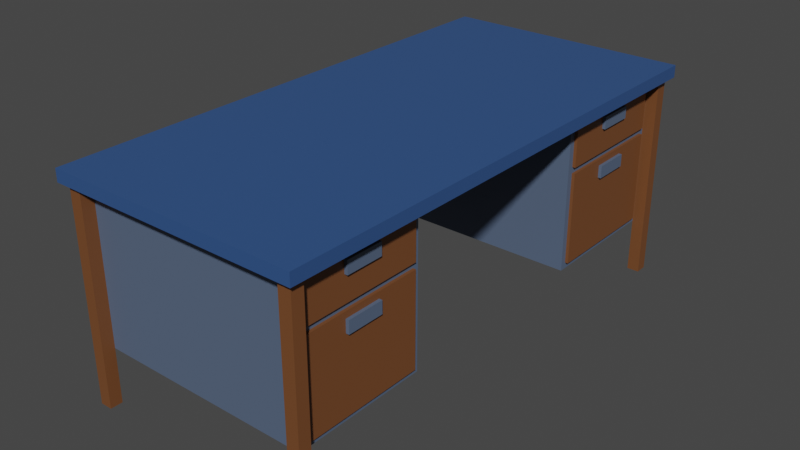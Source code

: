 # Source: SecureGuardTable.blend  (saved by Blender 2.91.10; exported with 4.5.12 LTS)
import bpy
from mathutils import Matrix  # noqa: F401  (used for matrix-valued properties, if any)

bpy.ops.wm.read_factory_settings(use_empty=True)
scene = bpy.context.scene
scene.name = 'Scene'

# ---- collections
col_collection = bpy.data.collections.new('Collection'); scene.collection.children.link(col_collection)

# ---- materials (node trees are filled in below, after node groups)
mat_material_001 = bpy.data.materials.new('Material.001')
mat_material_001.use_transparent_shadow = False
mat_dev_dev_measuregeneric01b_002 = bpy.data.materials.new('dev/dev_measuregeneric01b.002')
mat_dev_dev_measuregeneric01b_002.use_transparent_shadow = False
mat_dev_dev_measuregeneric01b_002.diffuse_color = (0.7613, 0.7613, 0.7613, 1.0)
mat_material_002 = bpy.data.materials.new('Material.002')
mat_material_002.use_transparent_shadow = False
mat_dev_dev_measuregeneric01b_003 = bpy.data.materials.new('dev/dev_measuregeneric01b.003')
mat_dev_dev_measuregeneric01b_003.use_transparent_shadow = False
mat_dev_dev_measuregeneric01b_003.diffuse_color = (0.5071, 0.5071, 0.5071, 1.0)

# ---- material node trees
mat_material_001.use_nodes = True; mat_material_001.node_tree.nodes.clear()
_N = mat_material_001.node_tree.nodes; _L = mat_material_001.node_tree.links
n0 = _N.new('ShaderNodeBsdfPrincipled'); n0.name = 'Principled BSDF'; n0.location = (10, 300)
n0.distribution = 'GGX'
n0.subsurface_method = 'BURLEY'
n0.inputs[0].default_value = (0.09132, 0.128, 0.2019, 1.0)
n0.inputs[3].default_value = 1.45
n0.inputs[27].default_value = (0.0, 0.0, 0.0, 1.0)
n0.inputs[28].default_value = 1.0
n1 = _N.new('ShaderNodeOutputMaterial'); n1.name = 'Material Output'; n1.location = (300, 300)
_L.new(n0.outputs[0], n1.inputs[0])
n1.is_active_output = True
mat_dev_dev_measuregeneric01b_002.use_nodes = True; mat_dev_dev_measuregeneric01b_002.node_tree.nodes.clear()
_N = mat_dev_dev_measuregeneric01b_002.node_tree.nodes; _L = mat_dev_dev_measuregeneric01b_002.node_tree.links
n0 = _N.new('ShaderNodeBsdfPrincipled'); n0.name = 'Principled BSDF'; n0.location = (10, 300)
n0.distribution = 'GGX'
n0.subsurface_method = 'BURLEY'
n0.inputs[0].default_value = (0.7613, 0.7613, 0.7613, 1.0)
n0.inputs[2].default_value = 0.4
n0.inputs[3].default_value = 1.45
n0.inputs[27].default_value = (0.0, 0.0, 0.0, 1.0)
n0.inputs[28].default_value = 1.0
n1 = _N.new('ShaderNodeOutputMaterial'); n1.name = 'Material Output'; n1.location = (300, 300)
n2 = _N.new('ShaderNodeNormalMap'); n2.name = 'Normal Map'; n2.location = (-300, -300)
n2.label = 'Normal/Map'
n2.inputs[0].default_value = 0.0
_L.new(n0.outputs[0], n1.inputs[0])
_L.new(n2.outputs[0], n0.inputs[5])
n1.is_active_output = True
mat_material_002.use_nodes = True; mat_material_002.node_tree.nodes.clear()
_N = mat_material_002.node_tree.nodes; _L = mat_material_002.node_tree.links
n0 = _N.new('ShaderNodeBsdfPrincipled'); n0.name = 'Principled BSDF'; n0.location = (10, 300)
n0.distribution = 'GGX'
n0.subsurface_method = 'BURLEY'
n0.inputs[0].default_value = (0.1789, 0.06636, 0.02218, 1.0)
n0.inputs[3].default_value = 1.45
n0.inputs[27].default_value = (0.0, 0.0, 0.0, 1.0)
n0.inputs[28].default_value = 1.0
n1 = _N.new('ShaderNodeOutputMaterial'); n1.name = 'Material Output'; n1.location = (300, 300)
_L.new(n0.outputs[0], n1.inputs[0])
n1.is_active_output = True
mat_dev_dev_measuregeneric01b_003.use_nodes = True; mat_dev_dev_measuregeneric01b_003.node_tree.nodes.clear()
_N = mat_dev_dev_measuregeneric01b_003.node_tree.nodes; _L = mat_dev_dev_measuregeneric01b_003.node_tree.links
n0 = _N.new('ShaderNodeBsdfPrincipled'); n0.name = 'Principled BSDF'; n0.location = (10, 300)
n0.distribution = 'GGX'
n0.subsurface_method = 'BURLEY'
n0.inputs[0].default_value = (0.03184, 0.08585, 0.2395, 1.0)
n0.inputs[2].default_value = 0.4
n0.inputs[3].default_value = 1.45
n0.inputs[27].default_value = (0.0, 0.0, 0.0, 1.0)
n0.inputs[28].default_value = 1.0
n1 = _N.new('ShaderNodeOutputMaterial'); n1.name = 'Material Output'; n1.location = (300, 300)
n2 = _N.new('ShaderNodeNormalMap'); n2.name = 'Normal Map'; n2.location = (-300, -300)
n2.label = 'Normal/Map'
n2.inputs[0].default_value = 0.0
_L.new(n0.outputs[0], n1.inputs[0])
_L.new(n2.outputs[0], n0.inputs[5])
n1.is_active_output = True

# ---- world
world_world = bpy.data.worlds.new('World'); scene.world = world_world
world_world.use_nodes = True; world_world.node_tree.nodes.clear()
_N = world_world.node_tree.nodes; _L = world_world.node_tree.links
n0 = _N.new('ShaderNodeOutputWorld'); n0.name = 'World Output'; n0.location = (300, 300)
n1 = _N.new('ShaderNodeBackground'); n1.name = 'Background'; n1.location = (10, 300)
n1.inputs[0].default_value = (0.05088, 0.05088, 0.05088, 1.0)
_L.new(n1.outputs[0], n0.inputs[0])
n0.is_active_output = True
world_world.color = (0.05088, 0.05088, 0.05088)
world_world.use_sun_shadow = False
world_world.sun_shadow_jitter_overblur = 0.0

# ---- meshes
me_worldspawn_196_001 = bpy.data.meshes.new('worldspawn_196.001')
me_worldspawn_196_001.from_pydata([(-0.0025, 0.03, 0.01), (-0.0025, -0.03, 0.01), (0.0025, 0.03, 0.01), (0.0025, -0.03, 0.01), (-0.0025, 0.03, -0.01), (-0.0025, -0.03, -0.01), (0.0025, 0.03, -0.01), (0.0025, -0.03, -0.01), (-0.0025, 0.03, 0.09), (-0.0025, -0.03, 0.09), (0.0025, 0.03, 0.09), (0.0025, -0.03, 0.09), (-0.0025, 0.03, 0.07), (-0.0025, -0.03, 0.07), (0.0025, 0.03, 0.07), (0.0025, -0.03, 0.07), (-0.0025, 0.6, 0.01), (-0.0025, 0.54, 0.01), (0.0025, 0.6, 0.01), (0.0025, 0.54, 0.01), (-0.0025, 0.6, -0.01), (-0.0025, 0.54, -0.01), (0.0025, 0.6, -0.01), (0.0025, 0.54, -0.01), (-0.0025, 0.6, 0.09), (-0.0025, 0.54, 0.09), (0.0025, 0.6, 0.09), (0.0025, 0.54, 0.09), (-0.0025, 0.6, 0.07), (-0.0025, 0.54, 0.07), (0.0025, 0.6, 0.07), (0.0025, 0.54, 0.07)], [], [(0, 1, 3, 2), (4, 6, 7, 5), (0, 4, 5, 1), (2, 3, 7, 6), (0, 2, 6, 4), (1, 5, 7, 3), (8, 9, 11, 10), (12, 14, 15, 13), (8, 12, 13, 9), (10, 11, 15, 14), (8, 10, 14, 12), (9, 13, 15, 11), (16, 17, 19, 18), (20, 22, 23, 21), (16, 20, 21, 17), (18, 19, 23, 22), (16, 18, 22, 20), (17, 21, 23, 19), (24, 25, 27, 26), (28, 30, 31, 29), (24, 28, 29, 25), (26, 27, 31, 30), (24, 26, 30, 28), (25, 29, 31, 27)])
me_worldspawn_196_001.polygons.foreach_set('use_smooth', [True] * 24)
_k = set([(0, 1), (0, 2), (0, 4), (1, 3), (1, 5), (2, 3), (2, 6), (3, 7), (4, 5), (4, 6), (5, 7), (6, 7), (8, 9), (8, 10), (8, 12), (9, 11), (9, 13), (10, 11), (10, 14), (11, 15), (12, 13), (12, 14), (13, 15), (14, 15), (16, 17), (16, 18), (16, 20), (17, 19), (17, 21), (18, 19), (18, 22), (19, 23), (20, 21), (20, 22), (21, 23), (22, 23), (24, 25), (24, 26), (24, 28), (25, 27), (25, 29), (26, 27), (26, 30), (27, 31), (28, 29), (28, 30), (29, 31), (30, 31)])
me_worldspawn_196_001.attributes.new('sharp_edge', 'BOOLEAN', 'EDGE').data.foreach_set('value', [ (min(e.vertices), max(e.vertices)) in _k for e in me_worldspawn_196_001.edges])
_uv = me_worldspawn_196_001.uv_layers.new(name='UVMap')
_uv.uv.foreach_set('vector', [0.0, 0.0, 0.0, -24.0, 2.0, -24.0, 2.0, 0.0, 0.0, 0.0, 2.0, 0.0, 2.0, -24.0, 0.0, -24.0, 0.0, 8.0, 0.0, 0.0, -24.0, 0.0, -24.0, 8.0, 0.0, 8.0, -24.0, 8.0, -24.0, 0.0, 0.0, 0.0, 0.0, 8.0, 2.0, 8.0, 2.0, 0.0, 0.0, 0.0, 0.0, 8.0, 0.0, 0.0, 2.0, 0.0, 2.0, 8.0, 0.0, 0.0, 0.0, -24.0, 2.0, -24.0, 2.0, 0.0, 0.0, 0.0, 2.0, 0.0, 2.0, -24.0, 0.0, -24.0, 0.0, 8.0, 0.0, 0.0, -24.0, 0.0, -24.0, 8.0, 0.0, 8.0, -24.0, 8.0, -24.0, 0.0, 0.0, 0.0, 0.0, 8.0, 2.0, 8.0, 2.0, 0.0, 0.0, 0.0, 0.0, 8.0, 0.0, 0.0, 2.0, 0.0, 2.0, 8.0, 0.0, 0.0, 0.0, -24.0, 2.0, -24.0, 2.0, 0.0, 0.0, 0.0, 2.0, 0.0, 2.0, -24.0, 0.0, -24.0, 0.0, 8.0, 0.0, 0.0, -24.0, 0.0, -24.0, 8.0, 0.0, 8.0, -24.0, 8.0, -24.0, 0.0, 0.0, 0.0, 0.0, 8.0, 2.0, 8.0, 2.0, 0.0, 0.0, 0.0, 0.0, 8.0, 0.0, 0.0, 2.0, 0.0, 2.0, 8.0, 0.0, 0.0, 0.0, -24.0, 2.0, -24.0, 2.0, 0.0, 0.0, 0.0, 2.0, 0.0, 2.0, -24.0, 0.0, -24.0, 0.0, 8.0, 0.0, 0.0, -24.0, 0.0, -24.0, 8.0, 0.0, 8.0, -24.0, 8.0, -24.0, 0.0, 0.0, 0.0, 0.0, 8.0, 2.0, 8.0, 2.0, 0.0, 0.0, 0.0, 0.0, 8.0, 0.0, 0.0, 2.0, 0.0, 2.0, 8.0])
me_worldspawn_196_001.materials.append(mat_material_001)
me_worldspawn_196_001.use_remesh_fix_poles = True
me_worldspawn_196_001.use_remesh_preserve_attributes = False
me_worldspawn_196_001.use_mirror_vertex_groups = False
me_worldspawn_196_001.update()
me_worldspawn_196_001.normals_split_custom_set([tuple(v) for v in zip(*[iter([0.0, 0.0, 1.0, 0.0, 0.0, 1.0, 0.0, 0.0, 1.0, 0.0, 0.0, 1.0, 0.0, 0.0, -1.0, 0.0, 0.0, -1.0, 0.0, 0.0, -1.0, 0.0, 0.0, -1.0, -1.0, 0.0, 0.0, -1.0, 0.0, 0.0, -1.0, 0.0, 0.0, -1.0, 0.0, 0.0, 1.0, 0.0, 0.0, 1.0, 0.0, 0.0, 1.0, 0.0, 0.0, 1.0, 0.0, 0.0, 0.0, 1.0, 0.0, 0.0, 1.0, 0.0, 0.0, 1.0, 0.0, 0.0, 1.0, 0.0, 0.0, -1.0, 0.0, 0.0, -1.0, 0.0, 0.0, -1.0, 0.0, 0.0, -1.0, 0.0, 0.0, 0.0, 1.0, 0.0, 0.0, 1.0, 0.0, 0.0, 1.0, 0.0, 0.0, 1.0, 0.0, 0.0, -1.0, 0.0, 0.0, -1.0, 0.0, 0.0, -1.0, 0.0, 0.0, -1.0, -1.0, 0.0, 0.0, -1.0, 0.0, 0.0, -1.0, 0.0, 0.0, -1.0, 0.0, 0.0, 1.0, 0.0, 0.0, 1.0, 0.0, 0.0, 1.0, 0.0, 0.0, 1.0, 0.0, 0.0, 0.0, 1.0, 0.0, 0.0, 1.0, 0.0, 0.0, 1.0, 0.0, 0.0, 1.0, 0.0, 0.0, -1.0, 0.0, 0.0, -1.0, 0.0, 0.0, -1.0, 0.0, 0.0, -1.0, 0.0, 0.0, 0.0, 1.0, 0.0, 0.0, 1.0, 0.0, 0.0, 1.0, 0.0, 0.0, 1.0, 0.0, 0.0, -1.0, 0.0, 0.0, -1.0, 0.0, 0.0, -1.0, 0.0, 0.0, -1.0, -1.0, 0.0, 0.0, -1.0, 0.0, 0.0, -1.0, 0.0, 0.0, -1.0, 0.0, 0.0, 1.0, 0.0, 0.0, 1.0, 0.0, 0.0, 1.0, 0.0, 0.0, 1.0, 0.0, 0.0, 0.0, 1.0, 0.0, 0.0, 1.0, 0.0, 0.0, 1.0, 0.0, 0.0, 1.0, 0.0, 0.0, -1.0, 0.0, 0.0, -1.0, 0.0, 0.0, -1.0, 0.0, 0.0, -1.0, 0.0, 0.0, 0.0, 1.0, 0.0, 0.0, 1.0, 0.0, 0.0, 1.0, 0.0, 0.0, 1.0, 0.0, 0.0, -1.0, 0.0, 0.0, -1.0, 0.0, 0.0, -1.0, 0.0, 0.0, -1.0, -1.0, 0.0, 0.0, -1.0, 0.0, 0.0, -1.0, 0.0, 0.0, -1.0, 0.0, 0.0, 1.0, 0.0, 0.0, 1.0, 0.0, 0.0, 1.0, 0.0, 0.0, 1.0, 0.0, 0.0, 0.0, 1.0, 0.0, 0.0, 1.0, 0.0, 0.0, 1.0, 0.0, 0.0, 1.0, 0.0, 0.0, -1.0, 0.0, 0.0, -1.0, 0.0, 0.0, -1.0, 0.0, 0.0, -1.0, 0.0])] * 3)])
me_worldspawn_156_001 = bpy.data.meshes.new('worldspawn_156.001')
me_worldspawn_156_001.from_pydata([(-0.0025, 0.1, 0.075), (-0.0025, -0.1, 0.075), (0.0025, 0.1, 0.075), (0.0025, -0.1, 0.075), (-0.0025, 0.1, -0.075), (-0.0025, -0.1, -0.075), (0.0025, 0.1, -0.075), (0.0025, -0.1, -0.075), (-0.3725, 0.13, 0.165), (-0.3725, 0.11, 0.165), (-0.3525, 0.13, 0.165), (-0.3525, 0.11, 0.165), (-0.3725, 0.13, -0.175), (-0.3725, 0.11, -0.175), (-0.3525, 0.13, -0.175), (-0.3525, 0.11, -0.175), (-0.3725, -0.68, 0.165), (-0.3725, -0.7, 0.165), (-0.3525, -0.68, 0.165), (-0.3525, -0.7, 0.165), (-0.3725, -0.68, -0.175), (-0.3725, -0.7, -0.175), (-0.3525, -0.68, -0.175), (-0.3525, -0.7, -0.175), (-0.0025, -0.68, 0.165), (-0.0025, -0.7, 0.165), (0.0175, -0.68, 0.165), (0.0175, -0.7, 0.165), (-0.0025, -0.68, -0.175), (-0.0025, -0.7, -0.175), (0.0175, -0.68, -0.175), (0.0175, -0.7, -0.175), (-0.0025, 0.13, 0.165), (-0.0025, 0.11, 0.165), (0.0175, 0.13, 0.165), (0.0175, 0.11, 0.165), (-0.0025, 0.13, -0.175), (-0.0025, 0.11, -0.175), (0.0175, 0.13, -0.175), (0.0175, 0.11, -0.175), (-0.3675, -0.68, 0.145), (-0.3575, -0.68, 0.145), (-0.3675, 0.11, 0.145), (-0.3575, 0.11, 0.145), (-0.3675, -0.68, -0.065), (-0.3575, -0.68, -0.065), (-0.3675, 0.11, -0.065), (-0.3575, 0.11, -0.065), (-0.3525, 0.11, 0.165), (-0.3525, -0.11, 0.165), (-0.0025, 0.11, 0.165), (-0.0025, -0.11, 0.165), (-0.3525, 0.11, -0.085), (-0.3525, -0.11, -0.085), (-0.0025, 0.11, -0.085), (-0.0025, -0.11, -0.085), (-0.3525, -0.46, 0.165), (-0.3525, -0.68, 0.165), (-0.0025, -0.46, 0.165), (-0.0025, -0.68, 0.165), (-0.3525, -0.46, -0.085), (-0.3525, -0.68, -0.085), (-0.0025, -0.46, -0.085), (-0.0025, -0.68, -0.085), (-0.0025, -0.47, 0.155), (-0.0025, -0.67, 0.155), (0.0025, -0.47, 0.155), (0.0025, -0.67, 0.155), (-0.0025, -0.47, 0.085), (-0.0025, -0.67, 0.085), (0.0025, -0.47, 0.085), (0.0025, -0.67, 0.085), (-0.0025, -0.47, 0.075), (-0.0025, -0.67, 0.075), (0.0025, -0.47, 0.075), (0.0025, -0.67, 0.075), (-0.0025, -0.47, -0.075), (-0.0025, -0.67, -0.075), (0.0025, -0.47, -0.075), (0.0025, -0.67, -0.075), (-0.0025, 0.1, 0.155), (-0.0025, -0.1, 0.155), (0.0025, 0.1, 0.155), (0.0025, -0.1, 0.155), (-0.0025, 0.1, 0.085), (-0.0025, -0.1, 0.085), (0.0025, 0.1, 0.085), (0.0025, -0.1, 0.085)], [], [(0, 1, 3, 2), (4, 6, 7, 5), (0, 4, 5, 1), (2, 3, 7, 6), (0, 2, 6, 4), (1, 5, 7, 3), (8, 9, 11, 10), (12, 14, 15, 13), (8, 12, 13, 9), (10, 11, 15, 14), (8, 10, 14, 12), (9, 13, 15, 11), (16, 17, 19, 18), (20, 22, 23, 21), (16, 20, 21, 17), (18, 19, 23, 22), (16, 18, 22, 20), (17, 21, 23, 19), (24, 25, 27, 26), (28, 30, 31, 29), (24, 28, 29, 25), (26, 27, 31, 30), (24, 26, 30, 28), (25, 29, 31, 27), (32, 33, 35, 34), (36, 38, 39, 37), (32, 36, 37, 33), (34, 35, 39, 38), (32, 34, 38, 36), (33, 37, 39, 35), (40, 41, 43, 42), (44, 46, 47, 45), (40, 44, 45, 41), (42, 43, 47, 46), (40, 42, 46, 44), (41, 45, 47, 43), (48, 49, 51, 50), (52, 54, 55, 53), (48, 52, 53, 49), (50, 51, 55, 54), (48, 50, 54, 52), (49, 53, 55, 51), (56, 57, 59, 58), (60, 62, 63, 61), (56, 60, 61, 57), (58, 59, 63, 62), (56, 58, 62, 60), (57, 61, 63, 59), (64, 65, 67, 66), (68, 70, 71, 69), (64, 68, 69, 65), (66, 67, 71, 70), (64, 66, 70, 68), (65, 69, 71, 67), (72, 73, 75, 74), (76, 78, 79, 77), (72, 76, 77, 73), (74, 75, 79, 78), (72, 74, 78, 76), (73, 77, 79, 75), (80, 81, 83, 82), (84, 86, 87, 85), (80, 84, 85, 81), (82, 83, 87, 86), (80, 82, 86, 84), (81, 85, 87, 83)])
me_worldspawn_156_001.polygons.foreach_set('material_index', [2, 2, 2, 2, 2, 2, 2, 2, 2, 2, 2, 2, 2, 2, 2, 2, 2, 2, 2, 2, 2, 2, 2, 2, 2, 2, 2, 2, 2, 2, 3, 3, 3, 3, 3, 3, 1, 1, 1, 1, 1, 1, 1, 1, 1, 1, 1, 1, 2, 2, 2, 2, 2, 2, 2, 2, 2, 2, 2, 2, 2, 2, 2, 2, 2, 2])
_k = set([(0, 1), (0, 2), (0, 4), (1, 3), (1, 5), (2, 3), (2, 6), (3, 7), (4, 5), (4, 6), (5, 7), (6, 7), (8, 9), (8, 10), (8, 12), (9, 11), (9, 13), (10, 11), (10, 14), (11, 15), (12, 13), (12, 14), (13, 15), (14, 15), (16, 17), (16, 18), (16, 20), (17, 19), (17, 21), (18, 19), (18, 22), (19, 23), (20, 21), (20, 22), (21, 23), (22, 23), (24, 25), (24, 26), (24, 28), (25, 27), (25, 29), (26, 27), (26, 30), (27, 31), (28, 29), (28, 30), (29, 31), (30, 31), (32, 33), (32, 34), (32, 36), (33, 35), (33, 37), (34, 35), (34, 38), (35, 39), (36, 37), (36, 38), (37, 39), (38, 39), (40, 41), (40, 42), (40, 44), (41, 43), (41, 45), (42, 43), (42, 46), (43, 47), (44, 45), (44, 46), (45, 47), (46, 47), (48, 49), (48, 50), (48, 52), (49, 51), (49, 53), (50, 51), (50, 54), (51, 55), (52, 53), (52, 54), (53, 55), (54, 55), (56, 57), (56, 58), (56, 60), (57, 59), (57, 61), (58, 59), (58, 62), (59, 63), (60, 61), (60, 62), (61, 63), (62, 63), (64, 65), (64, 66), (64, 68), (65, 67), (65, 69), (66, 67), (66, 70), (67, 71), (68, 69), (68, 70), (69, 71), (70, 71), (72, 73), (72, 74), (72, 76), (73, 75), (73, 77), (74, 75), (74, 78), (75, 79), (76, 77), (76, 78), (77, 79), (78, 79), (80, 81), (80, 82), (80, 84), (81, 83), (81, 85), (82, 83), (82, 86), (83, 87), (84, 85), (84, 86), (85, 87), (86, 87)])
me_worldspawn_156_001.attributes.new('sharp_edge', 'BOOLEAN', 'EDGE').data.foreach_set('value', [ (min(e.vertices), max(e.vertices)) in _k for e in me_worldspawn_156_001.edges])
_uv = me_worldspawn_156_001.uv_layers.new(name='UVMap')
_uv.uv.foreach_set('vector', [0.0, 0.0, 0.0, -80.0, 2.0, -80.0, 2.0, 0.0, 0.0, 0.0, 2.0, 0.0, 2.0, -80.0, 0.0, -80.0, 0.0, 60.0, 0.0, 0.0, -80.0, 0.0, -80.0, 60.0, 0.0, 60.0, -80.0, 60.0, -80.0, 0.0, 0.0, 0.0, 0.0, 60.0, 2.0, 60.0, 2.0, 0.0, 0.0, 0.0, 0.0, 60.0, 0.0, 0.0, 2.0, 0.0, 2.0, 60.0, 0.0, 0.0, 0.0, -8.0, 8.0, -8.0, 8.0, 0.0, 0.0, 0.0, 8.0, 0.0, 8.0, -8.0, 0.0, -8.0, 0.0, 136.0, 0.0, 0.0, -8.0, 0.0, -8.0, 136.0, 0.0, 136.0, -8.0, 136.0, -8.0, 0.0, 0.0, 0.0, 0.0, 136.0, 8.0, 136.0, 8.0, 0.0, 0.0, 0.0, 0.0, 136.0, 0.0, 0.0, 8.0, 0.0, 8.0, 136.0, 0.0, 0.0, 0.0, -8.0, 8.0, -8.0, 8.0, 0.0, 0.0, 0.0, 8.0, 0.0, 8.0, -8.0, 0.0, -8.0, 0.0, 136.0, 0.0, 0.0, -8.0, 0.0, -8.0, 136.0, 0.0, 136.0, -8.0, 136.0, -8.0, 0.0, 0.0, 0.0, 0.0, 136.0, 8.0, 136.0, 8.0, 0.0, 0.0, 0.0, 0.0, 136.0, 0.0, 0.0, 8.0, 0.0, 8.0, 136.0, 0.0, 0.0, 0.0, -8.0, 8.0, -8.0, 8.0, 0.0, 0.0, 0.0, 8.0, 0.0, 8.0, -8.0, 0.0, -8.0, 0.0, 136.0, 0.0, 0.0, -8.0, 0.0, -8.0, 136.0, 0.0, 136.0, -8.0, 136.0, -8.0, 0.0, 0.0, 0.0, 0.0, 136.0, 8.0, 136.0, 8.0, 0.0, 0.0, 0.0, 0.0, 136.0, 0.0, 0.0, 8.0, 0.0, 8.0, 136.0, 0.0, 0.0, 0.0, -8.0, 8.0, -8.0, 8.0, 0.0, 0.0, 0.0, 8.0, 0.0, 8.0, -8.0, 0.0, -8.0, 0.0, 136.0, 0.0, 0.0, -8.0, 0.0, -8.0, 136.0, 0.0, 136.0, -8.0, 136.0, -8.0, 0.0, 0.0, 0.0, 0.0, 136.0, 8.0, 136.0, 8.0, 0.0, 0.0, 0.0, 0.0, 136.0, 0.0, 0.0, 8.0, 0.0, 8.0, 136.0, 0.0, -316.0, 4.0, -316.0, 4.0, 0.0, 0.0, 0.0, 0.0, -316.0, 0.0, 0.0, 4.0, 0.0, 4.0, -316.0, 0.0, 84.0, 0.0, 0.0, 4.0, 0.0, 4.0, 84.0, 0.0, 84.0, 4.0, 84.0, 4.0, 0.0, 0.0, 0.0, -316.0, 84.0, 0.0, 84.0, 0.0, 0.0, -316.0, 0.0, -316.0, 84.0, -316.0, 0.0, 0.0, 0.0, 0.0, 84.0, 0.0, 0.0, 0.0, -88.0, 140.0, -88.0, 140.0, 0.0, 0.0, 0.0, 140.0, 0.0, 140.0, -88.0, 0.0, -88.0, 0.0, 100.0, 0.0, 0.0, -88.0, 0.0, -88.0, 100.0, 0.0, 100.0, -88.0, 100.0, -88.0, 0.0, 0.0, 0.0, 0.0, 100.0, 140.0, 100.0, 140.0, 0.0, 0.0, 0.0, 0.0, 100.0, 0.0, 0.0, 140.0, 0.0, 140.0, 100.0, 0.0, 0.0, 0.0, -88.0, 140.0, -88.0, 140.0, 0.0, 0.0, 0.0, 140.0, 0.0, 140.0, -88.0, 0.0, -88.0, 0.0, 100.0, 0.0, 0.0, -88.0, 0.0, -88.0, 100.0, 0.0, 100.0, -88.0, 100.0, -88.0, 0.0, 0.0, 0.0, 0.0, 100.0, 140.0, 100.0, 140.0, 0.0, 0.0, 0.0, 0.0, 100.0, 0.0, 0.0, 140.0, 0.0, 140.0, 100.0, 0.0, 0.0, 0.0, -80.0, 2.0, -80.0, 2.0, 0.0, 0.0, 0.0, 2.0, 0.0, 2.0, -80.0, 0.0, -80.0, 0.0, 28.0, 0.0, 0.0, -80.0, 0.0, -80.0, 28.0, 0.0, 28.0, -80.0, 28.0, -80.0, 0.0, 0.0, 0.0, 0.0, 28.0, 2.0, 28.0, 2.0, 0.0, 0.0, 0.0, 0.0, 28.0, 0.0, 0.0, 2.0, 0.0, 2.0, 28.0, 0.0, 0.0, 0.0, -80.0, 2.0, -80.0, 2.0, 0.0, 0.0, 0.0, 2.0, 0.0, 2.0, -80.0, 0.0, -80.0, 0.0, 60.0, 0.0, 0.0, -80.0, 0.0, -80.0, 60.0, 0.0, 60.0, -80.0, 60.0, -80.0, 0.0, 0.0, 0.0, 0.0, 60.0, 2.0, 60.0, 2.0, 0.0, 0.0, 0.0, 0.0, 60.0, 0.0, 0.0, 2.0, 0.0, 2.0, 60.0, 0.0, 0.0, 0.0, -80.0, 2.0, -80.0, 2.0, 0.0, 0.0, 0.0, 2.0, 0.0, 2.0, -80.0, 0.0, -80.0, 0.0, 28.0, 0.0, 0.0, -80.0, 0.0, -80.0, 28.0, 0.0, 28.0, -80.0, 28.0, -80.0, 0.0, 0.0, 0.0, 0.0, 28.0, 2.0, 28.0, 2.0, 0.0, 0.0, 0.0, 0.0, 28.0, 0.0, 0.0, 2.0, 0.0, 2.0, 28.0])
me_worldspawn_156_001.materials.append(mat_dev_dev_measuregeneric01b_002)
me_worldspawn_156_001.materials.append(mat_material_001)
me_worldspawn_156_001.materials.append(mat_material_002)
me_worldspawn_156_001.materials.append(mat_dev_dev_measuregeneric01b_003)
me_worldspawn_156_001.use_remesh_fix_poles = True
me_worldspawn_156_001.use_remesh_preserve_attributes = False
me_worldspawn_156_001.use_mirror_vertex_groups = False
me_worldspawn_156_001.update()
me_worldspawn_156_001.normals_split_custom_set([tuple(v) for v in zip(*[iter([0.0, 0.0, 1.0, 0.0, 0.0, 1.0, 0.0, 0.0, 1.0, 0.0, 0.0, 1.0, 0.0, 0.0, -1.0, 0.0, 0.0, -1.0, 0.0, 0.0, -1.0, 0.0, 0.0, -1.0, -1.0, 0.0, 0.0, -1.0, 0.0, 0.0, -1.0, 0.0, 0.0, -1.0, 0.0, 0.0, 1.0, 0.0, 0.0, 1.0, 0.0, 0.0, 1.0, 0.0, 0.0, 1.0, 0.0, 0.0, 0.0, 1.0, 0.0, 0.0, 1.0, 0.0, 0.0, 1.0, 0.0, 0.0, 1.0, 0.0, 0.0, -1.0, 0.0, 0.0, -1.0, 0.0, 0.0, -1.0, 0.0, 0.0, -1.0, 0.0, 0.0, 0.0, 1.0, 0.0, 0.0, 1.0, 0.0, 0.0, 1.0, 0.0, 0.0, 1.0, 0.0, 0.0, -1.0, 0.0, 0.0, -1.0, 0.0, 0.0, -1.0, 0.0, 0.0, -1.0, -1.0, 0.0, 0.0, -1.0, 0.0, 0.0, -1.0, 0.0, 0.0, -1.0, 0.0, 0.0, 1.0, 0.0, 0.0, 1.0, 0.0, 0.0, 1.0, 0.0, 0.0, 1.0, 0.0, 0.0, 0.0, 1.0, 0.0, 0.0, 1.0, 0.0, 0.0, 1.0, 0.0, 0.0, 1.0, 0.0, 0.0, -1.0, 0.0, 0.0, -1.0, 0.0, 0.0, -1.0, 0.0, 0.0, -1.0, 0.0, 0.0, 0.0, 1.0, 0.0, 0.0, 1.0, 0.0, 0.0, 1.0, 0.0, 0.0, 1.0, 0.0, 0.0, -1.0, 0.0, 0.0, -1.0, 0.0, 0.0, -1.0, 0.0, 0.0, -1.0, -1.0, 0.0, 0.0, -1.0, 0.0, 0.0, -1.0, 0.0, 0.0, -1.0, 0.0, 0.0, 1.0, 0.0, 0.0, 1.0, 0.0, 0.0, 1.0, 0.0, 0.0, 1.0, 0.0, 0.0, 0.0, 1.0, 0.0, 0.0, 1.0, 0.0, 0.0, 1.0, 0.0, 0.0, 1.0, 0.0, 0.0, -1.0, 0.0, 0.0, -1.0, 0.0, 0.0, -1.0, 0.0, 0.0, -1.0, 0.0, 0.0, 0.0, 1.0, 0.0, 0.0, 1.0, 0.0, 0.0, 1.0, 0.0, 0.0, 1.0, 0.0, 0.0, -1.0, 0.0, 0.0, -1.0, 0.0, 0.0, -1.0, 0.0, 0.0, -1.0, -1.0, 0.0, 0.0, -1.0, 0.0, 0.0, -1.0, 0.0, 0.0, -1.0, 0.0, 0.0, 1.0, 0.0, 0.0, 1.0, 0.0, 0.0, 1.0, 0.0, 0.0, 1.0, 0.0, 0.0, 0.0, 1.0, 0.0, 0.0, 1.0, 0.0, 0.0, 1.0, 0.0, 0.0, 1.0, 0.0, 0.0, -1.0, 0.0, 0.0, -1.0, 0.0, 0.0, -1.0, 0.0, 0.0, -1.0, 0.0, 0.0, 0.0, 1.0, 0.0, 0.0, 1.0, 0.0, 0.0, 1.0, 0.0, 0.0, 1.0, 0.0, 0.0, -1.0, 0.0, 0.0, -1.0, 0.0, 0.0, -1.0, 0.0, 0.0, -1.0, -1.0, 0.0, 0.0, -1.0, 0.0, 0.0, -1.0, 0.0, 0.0, -1.0, 0.0, 0.0, 1.0, 0.0, 0.0, 1.0, 0.0, 0.0, 1.0, 0.0, 0.0, 1.0, 0.0, 0.0, 0.0, 1.0, 0.0, 0.0, 1.0, 0.0, 0.0, 1.0, 0.0, 0.0, 1.0, 0.0, 0.0, -1.0, 0.0, 0.0, -1.0, 0.0, 0.0, -1.0, 0.0, 0.0, -1.0, 0.0, 0.0, 0.0, 1.0, 0.0, 0.0, 1.0, 0.0, 0.0, 1.0, 0.0, 0.0, 1.0, 0.0, 0.0, -1.0, 0.0, 0.0, -1.0, 0.0, 0.0, -1.0, 0.0, 0.0, -1.0, 0.0, -1.0, 0.0, 0.0, -1.0, 0.0, 0.0, -1.0, 0.0, 0.0, -1.0, 0.0, 0.0, 1.0, 0.0, 0.0, 1.0, 0.0, 0.0, 1.0, 0.0, 0.0, 1.0, 0.0, -1.0, 0.0, 0.0, -1.0, 0.0, 0.0, -1.0, 0.0, 0.0, -1.0, 0.0, 0.0, 1.0, 0.0, 0.0, 1.0, 0.0, 0.0, 1.0, 0.0, 0.0, 1.0, 0.0, 0.0, 0.0, 0.0, 1.0, 0.0, 0.0, 1.0, 0.0, 0.0, 1.0, 0.0, 0.0, 1.0, 0.0, 0.0, -1.0, 0.0, 0.0, -1.0, 0.0, 0.0, -1.0, 0.0, 0.0, -1.0, -1.0, 0.0, 0.0, -1.0, 0.0, 0.0, -1.0, 0.0, 0.0, -1.0, 0.0, 0.0, 1.0, 0.0, 0.0, 1.0, 0.0, 0.0, 1.0, 0.0, 0.0, 1.0, 0.0, 0.0, 0.0, 1.0, 0.0, 0.0, 1.0, 0.0, 0.0, 1.0, 0.0, 0.0, 1.0, 0.0, 0.0, -1.0, 0.0, 0.0, -1.0, 0.0, 0.0, -1.0, 0.0, 0.0, -1.0, 0.0, 0.0, 0.0, 1.0, 0.0, 0.0, 1.0, 0.0, 0.0, 1.0, 0.0, 0.0, 1.0, 0.0, 0.0, -1.0, 0.0, 0.0, -1.0, 0.0, 0.0, -1.0, 0.0, 0.0, -1.0, -1.0, 0.0, 0.0, -1.0, 0.0, 0.0, -1.0, 0.0, 0.0, -1.0, 0.0, 0.0, 1.0, 0.0, 0.0, 1.0, 0.0, 0.0, 1.0, 0.0, 0.0, 1.0, 0.0, 0.0, 0.0, 1.0, 0.0, 0.0, 1.0, 0.0, 0.0, 1.0, 0.0, 0.0, 1.0, 0.0, 0.0, -1.0, 0.0, 0.0, -1.0, 0.0, 0.0, -1.0, 0.0, 0.0, -1.0, 0.0, 0.0, 0.0, 1.0, 0.0, 0.0, 1.0, 0.0, 0.0, 1.0, 0.0, 0.0, 1.0, 0.0, 0.0, -1.0, 0.0, 0.0, -1.0, 0.0, 0.0, -1.0, 0.0, 0.0, -1.0, -1.0, 0.0, 0.0, -1.0, 0.0, 0.0, -1.0, 0.0, 0.0, -1.0, 0.0, 0.0, 1.0, 0.0, 0.0, 1.0, 0.0, 0.0, 1.0, 0.0, 0.0, 1.0, 0.0, 0.0, 0.0, 1.0, 0.0, 0.0, 1.0, 0.0, 0.0, 1.0, 0.0, 0.0, 1.0, 0.0, 0.0, -1.0, 0.0, 0.0, -1.0, 0.0, 0.0, -1.0, 0.0, 0.0, -1.0, 0.0, 0.0, 0.0, 1.0, 0.0, 0.0, 1.0, 0.0, 0.0, 1.0, 0.0, 0.0, 1.0, 0.0, 0.0, -1.0, 0.0, 0.0, -1.0, 0.0, 0.0, -1.0, 0.0, 0.0, -1.0, -1.0, 0.0, 0.0, -1.0, 0.0, 0.0, -1.0, 0.0, 0.0, -1.0, 0.0, 0.0, 1.0, 0.0, 0.0, 1.0, 0.0, 0.0, 1.0, 0.0, 0.0, 1.0, 0.0, 0.0, 0.0, 1.0, 0.0, 0.0, 1.0, 0.0, 0.0, 1.0, 0.0, 0.0, 1.0, 0.0, 0.0, -1.0, 0.0, 0.0, -1.0, 0.0, 0.0, -1.0, 0.0, 0.0, -1.0, 0.0, 0.0, 0.0, 1.0, 0.0, 0.0, 1.0, 0.0, 0.0, 1.0, 0.0, 0.0, 1.0, 0.0, 0.0, -1.0, 0.0, 0.0, -1.0, 0.0, 0.0, -1.0, 0.0, 0.0, -1.0, -1.0, 0.0, 0.0, -1.0, 0.0, 0.0, -1.0, 0.0, 0.0, -1.0, 0.0, 0.0, 1.0, 0.0, 0.0, 1.0, 0.0, 0.0, 1.0, 0.0, 0.0, 1.0, 0.0, 0.0, 0.0, 1.0, 0.0, 0.0, 1.0, 0.0, 0.0, 1.0, 0.0, 0.0, 1.0, 0.0, 0.0, -1.0, 0.0, 0.0, -1.0, 0.0, 0.0, -1.0, 0.0, 0.0, -1.0, 0.0])] * 3)])
me_worldspawn_41_001 = bpy.data.meshes.new('worldspawn_41.001')
me_worldspawn_41_001.from_pydata([(-0.205, 0.425, 0.01), (-0.205, -0.425, 0.01), (0.205, 0.425, 0.01), (0.205, -0.425, 0.01), (-0.205, 0.425, -0.01), (-0.205, -0.425, -0.01), (0.205, 0.425, -0.01), (0.205, -0.425, -0.01)], [], [(0, 1, 3, 2), (4, 6, 7, 5), (0, 4, 5, 1), (2, 3, 7, 6), (0, 2, 6, 4), (1, 5, 7, 3)])
me_worldspawn_41_001.polygons.foreach_set('use_smooth', [True] * 6)
_k = set([(0, 1), (0, 2), (0, 4), (1, 3), (1, 5), (2, 3), (2, 6), (3, 7), (4, 5), (4, 6), (5, 7), (6, 7)])
me_worldspawn_41_001.attributes.new('sharp_edge', 'BOOLEAN', 'EDGE').data.foreach_set('value', [ (min(e.vertices), max(e.vertices)) in _k for e in me_worldspawn_41_001.edges])
_uv = me_worldspawn_41_001.uv_layers.new(name='UVMap')
_uv.uv.foreach_set('vector', [0.0, 0.0, 0.0, -340.0, 164.0, -340.0, 164.0, 0.0, 0.0, 0.0, 164.0, 0.0, 164.0, -340.0, 0.0, -340.0, 0.0, 8.0, 0.0, 0.0, -340.0, 0.0, -340.0, 8.0, 0.0, 8.0, -340.0, 8.0, -340.0, 0.0, 0.0, 0.0, 0.0, 8.0, 164.0, 8.0, 164.0, 0.0, 0.0, 0.0, 0.0, 8.0, 0.0, 0.0, 164.0, 0.0, 164.0, 8.0])
me_worldspawn_41_001.materials.append(mat_dev_dev_measuregeneric01b_003)
me_worldspawn_41_001.use_remesh_fix_poles = True
me_worldspawn_41_001.use_remesh_preserve_attributes = False
me_worldspawn_41_001.use_mirror_vertex_groups = False
me_worldspawn_41_001.update()
me_worldspawn_41_001.normals_split_custom_set([tuple(v) for v in zip(*[iter([0.0, 0.0, 1.0, 0.0, 0.0, 1.0, 0.0, 0.0, 1.0, 0.0, 0.0, 1.0, 0.0, 0.0, -1.0, 0.0, 0.0, -1.0, 0.0, 0.0, -1.0, 0.0, 0.0, -1.0, -1.0, 0.0, 0.0, -1.0, 0.0, 0.0, -1.0, 0.0, 0.0, -1.0, 0.0, 0.0, 1.0, 0.0, 0.0, 1.0, 0.0, 0.0, 1.0, 0.0, 0.0, 1.0, 0.0, 0.0, 0.0, 1.0, 0.0, 0.0, 1.0, 0.0, 0.0, 1.0, 0.0, 0.0, 1.0, 0.0, 0.0, -1.0, 0.0, 0.0, -1.0, 0.0, 0.0, -1.0, 0.0, 0.0, -1.0, 0.0])] * 3)])

# ---- objects
ob_worldspawn_196 = bpy.data.objects.new('worldspawn_196', me_worldspawn_196_001)
ob_worldspawn_156 = bpy.data.objects.new('worldspawn_156', me_worldspawn_156_001)
ob_worldspawn_41 = bpy.data.objects.new('worldspawn_41', me_worldspawn_41_001)

# ---- transforms, parenting, visibility, modifiers, constraints
ob_worldspawn_196.location = (0.3875, -0.28, 0.23)
ob_worldspawn_196.rotation_euler = (-1.629e-07, 0.0, 0.0)
ob_worldspawn_196.color = (0.8, 0.8, 0.8, 1.0)
ob_worldspawn_196.lineart.crease_threshold = 0.0
ob_worldspawn_156.location = (0.3825, 0.29, 0.175)
ob_worldspawn_156.rotation_euler = (-1.629e-07, 0.0, 0.0)
ob_worldspawn_156.color = (0.8, 0.8, 0.8, 1.0)
ob_worldspawn_156.lineart.crease_threshold = 0.0
ob_worldspawn_41.location = (0.205, 0.005, 0.35)
ob_worldspawn_41.rotation_euler = (-1.629e-07, 0.0, 0.0)
ob_worldspawn_41.color = (0.8, 0.8, 0.8, 1.0)
ob_worldspawn_41.lineart.crease_threshold = 0.0

# ---- collection membership
col_collection.objects.link(ob_worldspawn_196)
col_collection.objects.link(ob_worldspawn_156)
col_collection.objects.link(ob_worldspawn_41)

# ---- scene / render settings (as saved in the file)
scene.frame_start = 1; scene.frame_end = 250; scene.frame_set(1)
scene.render.engine = 'BLENDER_EEVEE_NEXT'
scene.cycles.use_denoising = False
scene.cycles.samples = 128
scene.cycles.sampling_pattern = 'TABULATED_SOBOL'
scene.cycles.use_adaptive_sampling = False
scene.cycles.use_light_tree = False
scene.view_settings.view_transform = 'Filmic'
bpy.context.view_layer.update()

# ---- added for rendering (the .blend has no active camera and no usable light): camera, sun
cam_auto = bpy.data.cameras.new('AutoCamera')
cam_auto.lens = 50.0
cam_auto.sensor_width = 36.0
cam_auto.clip_end = 1000.0
ob_auto_camera = bpy.data.objects.new('AutoCamera', cam_auto)
scene.collection.objects.link(ob_auto_camera)
ob_auto_camera.location = (1.13952, -1.11643, 0.927618)
ob_auto_camera.rotation_euler = (1.09748, -7.21219e-08, 0.694738)
scene.camera = ob_auto_camera
light_auto_sun = bpy.data.lights.new('AutoSun', 'SUN')
light_auto_sun.energy = 3.0
light_auto_sun.angle = 0.0523599
ob_auto_sun = bpy.data.objects.new('AutoSun', light_auto_sun)
scene.collection.objects.link(ob_auto_sun)
ob_auto_sun.rotation_euler = (0.872665, 0.174533, 0.523599)
bpy.context.view_layer.update()
